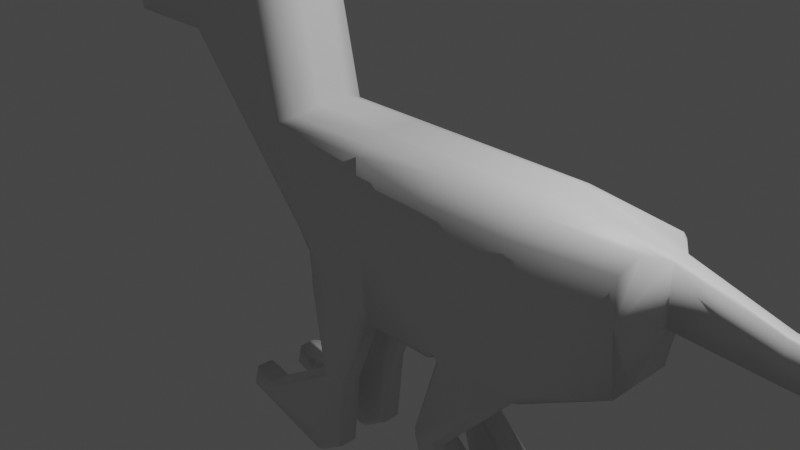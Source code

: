 # Source: chapter_4_-_make_dinosaur.blend  (saved by Blender 2.80.75; exported with 4.5.12 LTS)
import bpy
from mathutils import Matrix  # noqa: F401  (used for matrix-valued properties, if any)

bpy.ops.wm.read_factory_settings(use_empty=True)
scene = bpy.context.scene
scene.name = 'Scene'

# ---- collections
col_collection = bpy.data.collections.new('Collection'); scene.collection.children.link(col_collection)

# ---- materials (node trees are filled in below, after node groups)
mat_material = bpy.data.materials.new('Material')
mat_material.alpha_threshold = 0.0
mat_material.use_transparent_shadow = False
mat_material.roughness = 0.5
mat_material.line_color = (0.0, 0.0, 0.0, 1.0)

# ---- material node trees
mat_material.use_nodes = True; mat_material.node_tree.nodes.clear()
_N = mat_material.node_tree.nodes; _L = mat_material.node_tree.links
n0 = _N.new('ShaderNodeOutputMaterial'); n0.name = 'Material Output'; n0.location = (300, 300)
n1 = _N.new('ShaderNodeBsdfPrincipled'); n1.name = 'Principled BSDF'; n1.location = (10, 300)
n1.distribution = 'GGX'
n1.subsurface_method = 'BURLEY'
n1.inputs[3].default_value = 1.45
n1.inputs[27].default_value = (0.0, 0.0, 0.0, 1.0)
n1.inputs[28].default_value = 1.0
_L.new(n1.outputs[0], n0.inputs[0])
n0.is_active_output = True

# ---- world
world_world = bpy.data.worlds.new('World'); scene.world = world_world
world_world.color = (0.05088, 0.05088, 0.05088)
world_world.use_sun_shadow = False
world_world.sun_shadow_jitter_overblur = 0.0

# ---- cameras
cam_camera = bpy.data.cameras.new('Camera')
cam_camera.clip_end = 100.0
cam_camera.ortho_scale = 7.314
cam_camera.dof.focus_distance = 0.0
cam_camera.dof.aperture_fstop = 128.0

# ---- lights
light_light = bpy.data.lights.new('Light', 'POINT')
light_light.transmission_factor = 0.0
light_light.cutoff_distance = 30.0
light_light.energy = 1000.0
light_light.shadow_buffer_clip_start = 1.001
light_light.shadow_soft_size = 0.1
light_light.shadow_maximum_resolution = 0.006
light_light.use_absolute_resolution = True

# ---- meshes
me_dinosaur = bpy.data.meshes.new('Dinosaur')
me_dinosaur.from_pydata([(1.0, 0.6355, 0.0), (-1.0, -0.5641, 0.1143), (1.0, -0.6355, 0.0), (-1.0, 0.5641, 0.1143), (-2.121, -0.5, 1.971), (-2.121, 0.5, 1.971), (0.0, 0.5641, 0.1143), (0.0, -0.5641, 0.1143), (1.0, 0.1667, 1.0), (1.0, -0.1667, 1.0), (-1.0, -0.1667, 1.0), (-1.0, 0.1667, 1.0), (-2.828, 0.1667, 1.414), (-2.828, -0.1667, 1.414), (-1.414, -0.1667, 2.828), (-1.414, 0.1667, 2.828), (-3.912, 0.1667, 1.414), (-3.912, -0.1667, 1.414), (-2.409, -0.1667, 2.828), (-2.409, 0.1667, 2.828), (-4.121, -0.1667, 2.021), (-4.121, 0.1667, 2.021), (3.0, -0.4766, 0.25), (3.0, 0.375, -0.5), (-4.121, -0.1667, 1.921), (-4.121, 0.1667, 1.921), (0.0, 0.1667, 1.0), (0.0, -0.1667, 1.0), (-1.0, 0.0, -1.0), (1.0, 0.0, 1.0), (-1.0, 0.0, 1.0), (1.0, 0.0, -1.0), (-2.828, -1.49e-07, 1.414), (-1.414, -1.192e-07, 2.828), (-3.912, -1.49e-07, 1.414), (-2.409, -1.192e-07, 2.828), (-4.121, -1.192e-07, 2.021), (3.0, 0.4766, 0.25), (-4.121, -1.192e-07, 1.921), (0.0, 0.0, -1.0), (0.0, 0.0, 1.0), (2.0, 0.6355, 0.0), (2.0, -0.6355, 0.0), (2.0, -0.1667, 1.0), (2.0, 0.1667, 1.0), (2.0, 0.0, 1.0), (2.0, 0.0, -1.0), (3.0, -0.375, -0.5), (3.25, -0.1016, 0.8132), (3.0, 0.125, -0.5), (3.25, -0.1016, 0.2033), (3.25, 0.1016, 0.8132), (3.25, 0.0, 0.8132), (3.0, -0.125, -0.5), (3.0, 0.0, -0.5), (3.25, 0.1016, 0.2033), (3.25, 0.0, 0.2033), (4.25, 0.0, 0.5489), (4.25, -0.06861, 0.5489), (4.25, 0.0, 0.1372), (4.25, -0.06861, 0.1372), (4.25, 0.06861, 0.5489), (4.25, 0.06861, 0.1372), (5.25, 0.0, 0.4309), (5.25, -0.05386, 0.4309), (5.25, 0.0, 0.1077), (5.25, -0.05386, 0.1077), (5.25, 0.05386, 0.4309), (5.25, 0.05386, 0.1077), (6.25, 0.0, 0.3706), (6.25, -0.04632, 0.3706), (6.25, 0.0, 0.09265), (6.25, -0.04632, 0.09265), (6.25, 0.04632, 0.3706), (6.25, 0.04632, 0.09265), (7.25, 0.0, 0.2951), (7.25, -0.04397, 0.2951), (7.25, 0.0, 0.2529), (7.25, -0.04397, 0.2529), (7.25, 0.04397, 0.2951), (7.25, 0.04397, 0.2529), (1.0, 0.2261, 1.0), (1.0, 0.6355, 0.7257), (1.0, 0.4198, 0.9196), (1.0, -0.6355, 0.7265), (1.0, -0.2261, 1.0), (1.0, -0.4198, 0.9199), (-1.219, 0.5641, 0.8396), (-1.0, 0.2263, 1.0), (-1.064, 0.4198, 0.9195), (-0.9553, 0.2265, -0.6958), (-0.9553, 0.5, -0.1685), (-0.6818, 0.5, -0.6958), (-0.9553, 0.4199, -0.5414), (-1.0, -0.2263, 1.0), (-1.222, -0.5641, 0.8408), (-1.065, -0.4198, 0.9199), (-0.9553, -0.5, -0.1685), (-0.9553, -0.2265, -0.6958), (-0.6818, -0.5, -0.6958), (-0.9553, -0.4199, -0.5414), (-2.828, 0.2265, 1.414), (-2.577, 0.5, 1.612), (-2.755, 0.4199, 1.472), (-2.577, -0.5, 1.612), (-2.828, -0.2265, 1.414), (-2.755, -0.4199, 1.472), (-1.414, -0.2263, 2.828), (-1.637, -0.5, 2.558), (-1.479, -0.4198, 2.749), (-1.635, 0.5, 2.56), (-1.414, 0.2263, 2.828), (-1.479, 0.4198, 2.75), (-3.699, 0.5, 1.615), (-3.912, 0.2265, 1.414), (-3.85, 0.4199, 1.473), (-3.699, -0.5, 1.615), (-3.912, -0.2265, 1.414), (-3.85, -0.4199, 1.473), (-2.341, -0.5, 2.558), (-2.409, -0.2263, 2.828), (-2.389, -0.4198, 2.749), (-2.337, 0.5, 2.56), (-2.409, 0.2263, 2.828), (-2.388, 0.4198, 2.75), (-4.121, -0.2265, 1.921), (-3.828, -0.5, 1.929), (-4.036, -0.4199, 1.923), (-4.121, 0.2263, 2.021), (-3.512, 0.5, 2.006), (-3.943, 0.4198, 2.017), (0.0, -0.5641, 0.8408), (0.0, -0.2262, 1.0), (0.0, -0.4198, 0.9199), (-3.828, 0.5, 1.929), (-4.121, 0.2265, 1.921), (-4.036, 0.4199, 1.923), (-3.512, -0.5, 2.006), (-4.121, -0.2263, 2.021), (-3.943, -0.4198, 2.017), (0.0, 0.5641, 0.8398), (0.0, 0.2262, 1.0), (0.0, 0.4198, 0.9196), (2.0, -0.6355, 0.7265), (2.0, -0.226, 1.0), (2.0, -0.4198, 0.9199), (2.0, 0.226, 1.0), (2.0, 0.6355, 0.7257), (2.0, 0.4198, 0.9197), (3.223, -0.1308, 0.8331), (3.0, -0.4766, 0.7265), (3.065, -0.3035, 0.871), (3.0, 0.4766, 0.7258), (3.223, 0.1308, 0.8331), (3.065, 0.3035, 0.8708), (1.076, 0.5, -1.0), (1.0, 0.4276, -1.0), (0.9276, 0.5, -1.0), (1.0, 0.5, -0.9276), (1.0, -0.4276, -1.0), (1.076, -0.5, -1.0), (1.0, -0.5, -0.9276), (0.9276, -0.5, -1.0), (1.076, -0.1667, -1.0), (1.0, -0.2391, -1.0), (0.9276, -0.1667, -1.0), (1.0, -0.09424, -1.0), (1.0, 0.2391, -1.0), (1.076, 0.1667, -1.0), (1.0, 0.09424, -1.0), (0.9276, 0.1667, -1.0), (2.0, 0.4276, -1.0), (1.902, 0.5, -1.0), (2.0, 0.5, -0.9276), (2.064, 0.492, -0.9678), (1.904, -0.5, -1.0), (2.0, -0.4276, -1.0), (2.064, -0.492, -0.9678), (2.0, -0.5, -0.9276), (1.904, 0.1667, -1.0), (2.0, 0.2391, -1.0), (2.065, 0.164, -0.9676), (2.0, 0.09424, -1.0), (2.0, -0.2391, -1.0), (1.902, -0.1667, -1.0), (2.0, -0.09424, -1.0), (2.065, -0.164, -0.9676), (0.6898, 0.2391, -2.0), (0.7657, 0.1667, -2.0), (0.7657, 0.5, -2.0), (0.6898, 0.4276, -2.0), (1.002, -0.5, -2.0), (1.098, -0.4276, -2.0), (0.6898, -0.4276, -2.0), (0.7657, -0.5, -2.0), (0.7657, -0.1667, -2.0), (0.6898, -0.2391, -2.0), (1.098, -0.2391, -2.0), (0.9998, -0.1667, -2.0), (1.098, 0.4276, -2.0), (0.9998, 0.5, -2.0), (1.002, 0.1667, -2.0), (1.098, 0.2391, -2.0), (1.0, 0.2391, -3.0), (1.098, 0.1667, -3.072), (1.098, 0.5, -3.072), (1.0, 0.4276, -3.0), (2.098, -0.5, -3.0), (2.194, -0.4276, -3.0), (1.0, -0.4276, -3.0), (1.098, -0.5, -3.072), (1.098, -0.1667, -3.072), (1.0, -0.2391, -3.0), (2.194, -0.2391, -3.0), (2.096, -0.1667, -3.0), (2.194, 0.4276, -3.0), (2.096, 0.5, -3.0), (2.098, 0.1667, -3.0), (2.194, 0.2391, -3.0), (1.0, 0.1667, -3.175), (1.0, 0.2391, -3.25), (1.0, 0.4276, -3.25), (1.0, 0.5, -3.178), (1.963, -0.5, -3.175), (2.0, -0.4276, -3.25), (1.0, -0.5, -3.175), (1.0, -0.4276, -3.25), (1.0, -0.2391, -3.25), (1.0, -0.1667, -3.178), (1.958, -0.1667, -3.178), (2.0, -0.2391, -3.25), (1.958, 0.5, -3.178), (2.0, 0.4276, -3.25), (1.963, 0.1667, -3.175), (2.0, 0.2391, -3.25), (0.7724, 0.1667, -3.072), (0.7, 0.2391, -3.0), (0.7724, 0.5, -3.072), (0.7, 0.4276, -3.0), (0.7724, -0.5, -3.072), (0.7, -0.4276, -3.0), (0.7724, -0.1667, -3.072), (0.7, -0.2391, -3.0), (0.7724, 0.1667, -3.175), (0.7, 0.2391, -3.25), (0.7724, 0.5, -3.178), (0.7, 0.4276, -3.25), (0.7724, -0.5, -3.175), (0.7, -0.4276, -3.25), (0.7724, -0.1667, -3.178), (0.7, -0.2391, -3.25), (0.0, 0.4346, -1.0), (-0.07256, 0.5, -1.0), (0.0, 0.5, -0.9346), (0.06544, 0.5, -1.0), (-0.07703, -0.5, -1.0), (0.0, -0.4346, -1.0), (0.06544, -0.5, -1.0), (0.0, -0.5, -0.9346), (-1.0, 0.2265, -1.0), (-0.92, 0.1667, -1.0), (-1.0, 0.1012, -1.0), (-1.04, 0.1667, -0.9478), (-0.92, -0.1667, -1.0), (-1.0, -0.2265, -1.0), (-1.04, -0.1667, -0.9478), (-1.0, -0.1012, -1.0), (-0.07703, 0.1667, -1.0), (0.0, 0.2321, -1.0), (0.06544, 0.1667, -1.0), (0.0, 0.1012, -1.0), (0.0, -0.2321, -1.0), (-0.07256, -0.1667, -1.0), (0.0, -0.1012, -1.0), (0.06544, -0.1667, -1.0), (-0.6545, -0.1667, -2.0), (-0.7349, -0.2321, -2.0), (-0.6545, -0.5, -2.0), (-0.7349, -0.4346, -2.0), (-0.3912, 0.4346, -2.0), (-0.4638, 0.5, -2.0), (-0.7349, 0.4346, -2.0), (-0.6545, 0.5, -2.0), (-0.4684, -0.5, -2.0), (-0.3912, -0.4346, -2.0), (-0.3912, -0.2321, -2.0), (-0.4638, -0.1667, -2.0), (-0.7349, 0.2321, -2.0), (-0.6545, 0.1667, -2.0), (-0.4684, 0.1667, -2.0), (-0.3912, 0.2321, -2.0), (-1.756, -0.1667, -2.704), (-1.739, -0.2321, -2.641), (-1.739, -0.4346, -2.641), (-1.756, -0.5, -2.704), (-0.4854, 0.4346, -2.899), (-0.557, 0.5, -2.884), (-1.739, 0.4346, -2.641), (-1.677, 0.5, -2.654), (-1.756, 0.5, -2.704), (-1.802, 0.5, -2.624), (-0.5615, -0.5, -2.883), (-0.4854, -0.4346, -2.899), (-0.4854, -0.2321, -2.899), (-0.557, -0.1667, -2.884), (-1.677, 0.1667, -2.654), (-1.739, 0.2321, -2.641), (-1.802, 0.1667, -2.624), (-1.756, 0.1667, -2.704), (-0.5615, 0.1667, -2.883), (-0.4854, 0.2321, -2.899), (-1.803, -0.2321, -2.883), (-1.786, -0.1667, -2.82), (-1.788, -0.5, -2.827), (-1.803, -0.4346, -2.883), (-0.8336, 0.5, -3.074), (-0.837, 0.4346, -3.14), (-1.803, 0.4346, -2.883), (-1.786, 0.5, -2.82), (-0.8477, -0.5, -3.079), (-0.837, -0.4346, -3.14), (-0.8336, -0.1667, -3.074), (-0.837, -0.2321, -3.14), (-1.788, 0.1667, -2.827), (-1.803, 0.2321, -2.883), (-0.8477, 0.1667, -3.079), (-0.837, 0.2321, -3.14), (-1.982, -0.1667, -2.644), (-2.029, -0.2321, -2.564), (-1.982, -0.5, -2.644), (-2.029, -0.4346, -2.564), (-1.966, 0.5, -2.581), (-2.029, 0.4346, -2.564), (-2.029, 0.2321, -2.564), (-1.966, 0.1667, -2.581), (-2.013, -0.1667, -2.759), (-2.093, -0.2321, -2.806), (-2.015, -0.5, -2.766), (-2.093, -0.4346, -2.806), (-2.013, 0.5, -2.759), (-2.093, 0.4346, -2.806), (-2.015, 0.1667, -2.766), (-2.093, 0.2321, -2.806), (-0.8257, 0.5, -0.8829), (-0.902, 0.4346, -0.8969), (-0.902, -0.4346, -0.8969), (-0.8257, -0.5, -0.8829)], [], [(265, 264, 98, 105, 13), (27, 10, 94, 132), (97, 1, 4, 104), (2, 161, 160, 175, 178, 42), (29, 9, 43, 45), (81, 8, 44, 146), (110, 5, 129, 122), (87, 3, 5, 110), (262, 261, 28, 32, 12), (94, 10, 14, 107), (43, 144, 149, 48), (15, 111, 123, 19), (13, 105, 117, 17), (104, 4, 126, 116), (16, 25, 135, 114), (107, 14, 18, 120), (117, 125, 24, 17), (162, 161, 2, 7, 258, 257), (255, 258, 7, 1, 97, 99), (155, 172, 200, 189), (159, 164, 196, 193), (28, 39, 273, 272, 263, 266), (271, 256, 284, 285), (3, 91, 102, 5), (11, 88, 111, 15), (255, 99, 346, 277, 283), (141, 88, 11, 26), (84, 2, 42, 143), (6, 140, 82, 0), (29, 40, 27, 9), (181, 180, 171, 174, 23, 49), (263, 272, 286, 275), (267, 260, 288, 289), (9, 27, 132, 85), (138, 120, 18, 20), (34, 38, 25, 16), (5, 102, 113, 134), (32, 13, 17, 34), (21, 19, 123, 128), (36, 35, 19, 21), (7, 131, 95, 1), (30, 11, 15, 33), (4, 108, 119, 137), (33, 15, 19, 35), (0, 82, 147, 41), (31, 169, 168, 179, 182, 46), (251, 268, 290, 279), (163, 166, 31, 46, 185, 184), (261, 260, 267, 270, 39, 28), (345, 98, 264, 276, 278), (3, 87, 140, 6), (40, 30, 10, 27), (26, 11, 30, 40), (28, 266, 265, 13, 32), (174, 173, 41, 37, 23), (2, 84, 131, 7), (14, 33, 35, 18), (10, 30, 33, 14), (20, 18, 35, 36), (12, 32, 34, 16), (17, 24, 38, 34), (254, 253, 6, 0, 158, 157), (90, 259, 262, 12, 101), (8, 26, 40, 29), (42, 178, 177, 47, 22), (46, 182, 181, 49, 54), (143, 42, 22, 150), (41, 147, 152, 37), (45, 43, 48, 52), (183, 176, 192, 197), (187, 190, 206, 203), (146, 44, 51, 153), (177, 176, 183, 186, 53, 47), (9, 85, 144, 43), (8, 29, 45, 44), (179, 168, 188, 201), (37, 152, 154, 153, 51, 55), (53, 50, 22, 47), (23, 37, 55, 49), (54, 56, 50, 53), (50, 56, 59, 60), (48, 50, 60, 58), (49, 55, 56, 54), (186, 185, 46, 54, 53), (44, 45, 52, 51), (171, 180, 202, 199), (50, 48, 149, 151, 150, 22), (59, 62, 68, 65), (57, 58, 64, 63), (56, 55, 62, 59), (52, 48, 58, 57), (51, 52, 57, 61), (55, 51, 61, 62), (68, 67, 73, 74), (67, 63, 69, 73), (58, 60, 66, 64), (60, 59, 65, 66), (61, 57, 63, 67), (62, 61, 67, 68), (70, 72, 78, 76), (71, 74, 80, 77), (63, 64, 70, 69), (65, 68, 74, 71), (64, 66, 72, 70), (66, 65, 71, 72), (77, 75, 76, 78), (80, 79, 75, 77), (72, 71, 77, 78), (73, 69, 75, 79), (74, 73, 79, 80), (69, 70, 76, 75), (199, 202, 218, 215), (282, 280, 296, 298), (283, 277, 294, 301), (201, 188, 204, 217), (163, 184, 198, 195), (101, 12, 16, 114), (259, 90, 344, 281, 287), (175, 160, 194, 191), (270, 269, 170, 169, 31, 39), (167, 156, 190, 187), (343, 92, 252, 280, 282), (1, 95, 108, 4), (271, 274, 165, 164, 159, 162, 257, 256), (251, 254, 157, 156, 167, 170, 269, 268), (278, 276, 292, 293), (39, 31, 166, 165, 274, 273), (300, 299, 318, 339, 331), (307, 306, 297, 300, 331, 332, 333, 334), (213, 208, 224, 230), (219, 204, 235, 243), (197, 192, 208, 213), (191, 194, 210, 207), (289, 288, 305, 309), (203, 206, 238, 236), (285, 284, 302, 303), (193, 196, 212, 209), (195, 198, 214, 211), (275, 286, 304, 291), (189, 200, 216, 205), (287, 281, 297, 306), (279, 290, 310, 295), (293, 292, 328, 330), (227, 226, 248, 250), (226, 227, 230, 224), (221, 220, 244, 246), (211, 214, 229, 228), (211, 228, 249, 241), (217, 204, 219, 233), (209, 212, 242, 240), (205, 222, 245, 237), (240, 242, 250, 248), (205, 216, 231, 222), (225, 210, 239, 247), (215, 218, 234, 232), (207, 210, 225, 223), (236, 238, 246, 244), (220, 221, 232, 234), (317, 316, 326, 324), (317, 324, 342, 340), (303, 302, 320, 322), (323, 308, 307, 334, 341), (309, 305, 308, 323, 325), (313, 294, 329, 337), (295, 310, 326, 316), (291, 312, 335, 327), (90, 93, 91, 92, 343, 344), (333, 332, 340, 342), (330, 328, 336, 338), (299, 298, 296, 315, 318), (291, 304, 321, 312), (311, 314, 338, 336), (311, 322, 320, 314), (301, 294, 313, 319), (97, 100, 98, 345, 346, 99), (132, 94, 96, 133), (133, 96, 95, 131), (141, 81, 83, 142), (142, 83, 82, 140), (88, 141, 142, 89), (89, 142, 140, 87), (97, 104, 106, 100), (100, 106, 105, 98), (102, 91, 93, 103), (103, 93, 90, 101), (87, 110, 112, 89), (89, 112, 111, 88), (108, 95, 96, 109), (109, 96, 94, 107), (137, 119, 121, 139), (139, 121, 120, 138), (134, 113, 115, 136), (136, 115, 114, 135), (110, 122, 124, 112), (112, 124, 123, 111), (119, 108, 109, 121), (121, 109, 107, 120), (117, 105, 106, 118), (118, 106, 104, 116), (101, 114, 115, 103), (103, 115, 113, 102), (116, 126, 127, 118), (118, 127, 125, 117), (122, 129, 130, 124), (124, 130, 128, 123), (85, 132, 133, 86), (86, 133, 131, 84), (147, 82, 83, 148), (148, 83, 81, 146), (144, 85, 86, 145), (145, 86, 84, 143), (149, 144, 145, 151), (151, 145, 143, 150), (146, 153, 154, 148), (148, 154, 152, 147), (81, 141, 26, 8), (155, 156, 157, 158), (159, 160, 161, 162), (163, 164, 165, 166), (167, 168, 169, 170), (171, 172, 173, 174), (175, 176, 177, 178), (179, 180, 181, 182), (183, 184, 185, 186), (175, 191, 192, 176), (198, 184, 183, 197), (155, 189, 190, 156), (188, 168, 167, 187), (179, 201, 202, 180), (200, 172, 171, 199), (159, 193, 194, 160), (163, 195, 196, 164), (189, 205, 206, 190), (204, 188, 187, 203), (197, 213, 214, 198), (212, 196, 195, 211), (193, 209, 210, 194), (208, 192, 191, 207), (199, 215, 216, 200), (201, 217, 218, 202), (223, 225, 226, 224), (230, 227, 228, 229), (232, 221, 222, 231), (233, 219, 220, 234), (234, 218, 217, 233), (224, 208, 207, 223), (231, 216, 215, 232), (213, 230, 229, 214), (236, 244, 243, 235), (240, 248, 247, 239), (237, 245, 246, 238), (250, 242, 241, 249), (205, 237, 238, 206), (235, 204, 203, 236), (209, 240, 239, 210), (248, 226, 225, 247), (244, 220, 219, 243), (211, 241, 242, 212), (227, 250, 249, 228), (221, 246, 245, 222), (155, 158, 0, 41, 173, 172), (251, 252, 253, 254), (255, 256, 257, 258), (259, 260, 261, 262), (263, 264, 265, 266), (267, 268, 269, 270), (271, 272, 273, 274), (297, 298, 299, 300), (305, 306, 307, 308), (255, 283, 284, 256), (286, 272, 271, 285), (259, 287, 288, 260), (290, 268, 267, 289), (276, 264, 263, 275), (280, 252, 251, 279), (285, 303, 304, 286), (292, 276, 275, 291), (278, 293, 294, 277), (302, 284, 283, 301), (282, 298, 297, 281), (305, 288, 287, 306), (289, 309, 310, 290), (296, 280, 279, 295), (316, 317, 318, 315), (314, 320, 319, 313), (325, 323, 324, 326), (322, 311, 312, 321), (309, 325, 326, 310), (315, 296, 295, 316), (301, 319, 320, 302), (321, 304, 303, 322), (331, 339, 340, 332), (341, 334, 333, 342), (327, 335, 336, 328), (337, 329, 330, 338), (317, 340, 339, 318), (323, 341, 342, 324), (293, 330, 329, 294), (338, 314, 313, 337), (291, 327, 328, 292), (335, 312, 311, 336), (281, 344, 343, 282), (277, 346, 345, 278), (92, 91, 3, 6, 253, 252), (38, 24, 125, 127, 126, 4, 5, 134, 136, 135, 25), (21, 128, 130, 129, 5, 4, 137, 139, 138, 20, 36)])
me_dinosaur.polygons.foreach_set('use_smooth', [True] * 306)
_uv = me_dinosaur.uv_layers.new(name='UVMap')
_uv.uv.foreach_set('vector', [0.375, 0.9167, 0.375, 0.9316, 0.375, 0.9316, 0.375, 0.9316, 0.375, 0.9167, 0.5, 0.1667, 0.625, 0.1667, 0.625, 0.1816, 0.5, 0.1816, 0.4409, 0.5, 0.5, 0.5, 0.5, 0.5, 0.4195, 0.5, 0.5, 0.25, 0.3841, 0.25, 0.375, 0.25, 0.375, 0.25, 0.3841, 0.25, 0.5, 0.25, 0.375, 0.125, 0.375, 0.1667, 0.375, 0.1667, 0.375, 0.125, 0.375, 0.06847, 0.375, 0.08333, 0.375, 0.08333, 0.375, 0.06849, 0.8359, 0.5, 0.75, 0.5, 0.75, 0.5, 0.8352, 0.5, 0.7904, 0.5, 0.75, 0.5, 0.75, 0.5, 0.8359, 0.5, 0.375, 0.8333, 0.375, 0.8497, 0.375, 0.875, 0.375, 0.875, 0.375, 0.8333, 0.625, 0.1816, 0.625, 0.1667, 0.625, 0.1667, 0.625, 0.1816, 0.375, 0.1667, 0.375, 0.1815, 0.375, 0.1755, 0.375, 0.1667, 0.625, 0.08333, 0.625, 0.06842, 0.625, 0.06842, 0.625, 0.08333, 0.375, 0.9167, 0.375, 0.9316, 0.375, 0.9316, 0.375, 0.9167, 0.4195, 0.5, 0.5, 0.5, 0.5, 0.5, 0.4236, 0.5, 0.375, 0.6667, 0.5, 0.6667, 0.5, 0.6816, 0.375, 0.6816, 0.625, 0.1816, 0.625, 0.1667, 0.625, 0.1667, 0.625, 0.1816, 0.375, 0.5684, 0.5, 0.5684, 0.5, 0.5833, 0.375, 0.5833, 0.375, 0.2591, 0.3841, 0.25, 0.5, 0.25, 0.5, 0.375, 0.3832, 0.375, 0.375, 0.3668, 0.375, 0.3846, 0.3832, 0.375, 0.5, 0.375, 0.5, 0.5, 0.4409, 0.5, 0.375, 0.4658, 0.625, 0.75, 0.625, 0.75, 0.625, 0.75, 0.625, 0.75, 0.625, 0.9819, 0.625, 0.9348, 0.625, 0.9348, 0.625, 0.9819, 0.375, 0.875, 0.5, 0.875, 0.5, 0.9003, 0.4909, 0.9167, 0.385, 0.9167, 0.375, 0.9003, 0.5, 0.933, 0.5, 0.9836, 0.5, 0.9836, 0.5, 0.933, 0.75, 0.5, 0.6909, 0.5, 0.6695, 0.5, 0.75, 0.5, 0.625, 0.08333, 0.625, 0.06843, 0.625, 0.06842, 0.625, 0.08333, 0.375, 0.3846, 0.375, 0.4658, 0.375, 0.49, 0.375, 0.4707, 0.375, 0.4031, 0.5, 0.06845, 0.625, 0.06843, 0.625, 0.08333, 0.5, 0.08333, 0.5908, 0.25, 0.5, 0.25, 0.5, 0.25, 0.5908, 0.25, 0.75, 0.625, 0.8407, 0.625, 0.8407, 0.75, 0.75, 0.75, 0.375, 0.125, 0.5, 0.125, 0.5, 0.1667, 0.375, 0.1667, 0.625, 0.8333, 0.625, 0.8152, 0.625, 0.7681, 0.625, 0.75, 0.625, 0.75, 0.625, 0.8333, 0.385, 0.9167, 0.4909, 0.9167, 0.4736, 0.9167, 0.4043, 0.9167, 0.4904, 0.8333, 0.385, 0.8333, 0.4043, 0.8333, 0.4719, 0.8333, 0.375, 0.1667, 0.5, 0.1667, 0.5, 0.1816, 0.375, 0.1815, 0.5, 0.5684, 0.6461, 0.5684, 0.6507, 0.5833, 0.5, 0.5833, 0.375, 0.625, 0.5, 0.625, 0.5, 0.6667, 0.375, 0.6667, 0.75, 0.5, 0.6695, 0.5, 0.6736, 0.5, 0.75, 0.5, 0.375, 0.875, 0.375, 0.9167, 0.375, 0.9167, 0.375, 0.875, 0.5, 0.6667, 0.6764, 0.6667, 0.681, 0.6816, 0.5, 0.6816, 0.5, 0.625, 0.6636, 0.625, 0.6764, 0.6667, 0.5, 0.6667, 0.5, 0.375, 0.5908, 0.375, 0.5908, 0.5277, 0.5, 0.5, 0.625, 0.125, 0.625, 0.08333, 0.625, 0.08333, 0.625, 0.125, 0.5, 0.5, 0.5856, 0.5, 0.585, 0.5, 0.5, 0.5, 0.625, 0.125, 0.625, 0.08333, 0.625, 0.08333, 0.625, 0.125, 0.75, 0.75, 0.8407, 0.75, 0.8407, 0.75, 0.75, 0.75, 0.625, 0.875, 0.625, 0.8514, 0.625, 0.8333, 0.625, 0.8333, 0.625, 0.8514, 0.625, 0.875, 0.5, 0.7664, 0.5, 0.817, 0.5, 0.817, 0.5, 0.7664, 0.625, 0.9167, 0.625, 0.8986, 0.625, 0.875, 0.625, 0.875, 0.625, 0.8986, 0.625, 0.9167, 0.375, 0.8497, 0.385, 0.8333, 0.4904, 0.8333, 0.5, 0.8497, 0.5, 0.875, 0.375, 0.875, 0.375, 0.9836, 0.375, 0.9316, 0.375, 0.9316, 0.375, 0.933, 0.375, 0.9836, 0.75, 0.5, 0.8407, 0.4726, 0.8407, 0.625, 0.75, 0.625, 0.5, 0.125, 0.625, 0.125, 0.625, 0.1667, 0.5, 0.1667, 0.5, 0.08333, 0.625, 0.08333, 0.625, 0.125, 0.5, 0.125, 0.375, 0.875, 0.375, 0.9003, 0.375, 0.9167, 0.375, 0.9167, 0.375, 0.875, 0.625, 0.75, 0.6341, 0.75, 0.75, 0.75, 0.75, 0.75, 0.625, 0.75, 0.5, 0.25, 0.5908, 0.25, 0.5908, 0.375, 0.5, 0.375, 0.625, 0.1667, 0.625, 0.125, 0.625, 0.125, 0.625, 0.1667, 0.625, 0.1667, 0.625, 0.125, 0.625, 0.125, 0.625, 0.1667, 0.5, 0.5833, 0.6507, 0.5833, 0.6636, 0.625, 0.5, 0.625, 0.375, 0.8333, 0.375, 0.875, 0.375, 0.875, 0.375, 0.8333, 0.375, 0.5833, 0.5, 0.5833, 0.5, 0.625, 0.375, 0.625, 0.625, 0.6332, 0.6332, 0.625, 0.75, 0.625, 0.75, 0.75, 0.6341, 0.75, 0.625, 0.7409, 0.375, 0.8184, 0.375, 0.8184, 0.375, 0.8333, 0.375, 0.8333, 0.375, 0.8184, 0.375, 0.08333, 0.5, 0.08333, 0.5, 0.125, 0.375, 0.125, 0.5, 0.25, 0.3841, 0.25, 0.375, 0.25, 0.375, 0.25, 0.5, 0.25, 0.625, 0.875, 0.625, 0.8514, 0.625, 0.8333, 0.625, 0.8333, 0.625, 0.875, 0.5908, 0.25, 0.5, 0.25, 0.5, 0.25, 0.5794, 0.25, 0.75, 0.75, 0.8407, 0.75, 0.8293, 0.75, 0.75, 0.75, 0.375, 0.125, 0.375, 0.1667, 0.375, 0.1667, 0.375, 0.125, 0.625, 0.9348, 0.625, 0.9819, 0.625, 0.9819, 0.625, 0.9348, 0.625, 0.8152, 0.625, 0.7681, 0.625, 0.7681, 0.625, 0.8152, 0.375, 0.06849, 0.375, 0.08333, 0.375, 0.08333, 0.375, 0.07446, 0.625, 1.0, 0.625, 0.9819, 0.625, 0.9348, 0.625, 0.9167, 0.625, 0.9167, 0.625, 1.0, 0.375, 0.1667, 0.375, 0.1815, 0.375, 0.1815, 0.375, 0.1667, 0.375, 0.08333, 0.375, 0.125, 0.375, 0.125, 0.375, 0.08333, 0.625, 0.8333, 0.625, 0.8333, 0.625, 0.8333, 0.625, 0.8333, 0.25, 0.5, 0.3293, 0.5, 0.3611, 0.5218, 0.375, 0.5745, 0.375, 0.5833, 0.25, 0.5833, 0.125, 0.6667, 0.25, 0.6667, 0.25, 0.75, 0.125, 0.75, 0.125, 0.5, 0.25, 0.5, 0.25, 0.5833, 0.125, 0.5833, 0.125, 0.625, 0.25, 0.625, 0.25, 0.6667, 0.125, 0.6667, 0.25, 0.6667, 0.25, 0.625, 0.25, 0.625, 0.25, 0.6667, 0.375, 0.6667, 0.25, 0.6667, 0.25, 0.6667, 0.375, 0.6667, 0.125, 0.5833, 0.25, 0.5833, 0.25, 0.625, 0.125, 0.625, 0.625, 0.9167, 0.625, 0.8986, 0.625, 0.875, 0.625, 0.875, 0.625, 0.9167, 0.375, 0.08333, 0.375, 0.125, 0.375, 0.125, 0.375, 0.08333, 0.625, 0.7681, 0.625, 0.8152, 0.625, 0.8152, 0.625, 0.7681, 0.25, 0.6667, 0.375, 0.6667, 0.375, 0.6755, 0.3611, 0.7282, 0.3294, 0.75, 0.25, 0.75, 0.25, 0.625, 0.25, 0.5833, 0.25, 0.5833, 0.25, 0.625, 0.375, 0.125, 0.375, 0.1667, 0.375, 0.1667, 0.375, 0.125, 0.25, 0.625, 0.25, 0.5833, 0.25, 0.5833, 0.25, 0.625, 0.375, 0.125, 0.375, 0.1667, 0.375, 0.1667, 0.375, 0.125, 0.375, 0.08333, 0.375, 0.125, 0.375, 0.125, 0.375, 0.08333, 0.25, 0.5833, 0.375, 0.5833, 0.375, 0.5833, 0.25, 0.5833, 0.25, 0.5833, 0.375, 0.5833, 0.375, 0.5833, 0.25, 0.5833, 0.375, 0.08333, 0.375, 0.125, 0.375, 0.125, 0.375, 0.08333, 0.375, 0.6667, 0.25, 0.6667, 0.25, 0.6667, 0.375, 0.6667, 0.25, 0.6667, 0.25, 0.625, 0.25, 0.625, 0.25, 0.6667, 0.375, 0.08333, 0.375, 0.125, 0.375, 0.125, 0.375, 0.08333, 0.25, 0.5833, 0.375, 0.5833, 0.375, 0.5833, 0.25, 0.5833, 0.375, 0.6667, 0.25, 0.6667, 0.25, 0.6667, 0.375, 0.6667, 0.25, 0.625, 0.25, 0.5833, 0.25, 0.5833, 0.25, 0.625, 0.375, 0.125, 0.375, 0.1667, 0.375, 0.1667, 0.375, 0.125, 0.25, 0.625, 0.25, 0.5833, 0.25, 0.5833, 0.25, 0.625, 0.375, 0.6667, 0.25, 0.6667, 0.25, 0.6667, 0.375, 0.6667, 0.25, 0.6667, 0.25, 0.625, 0.25, 0.625, 0.25, 0.6667, 0.25, 0.625, 0.375, 0.625, 0.375, 0.6667, 0.25, 0.6667, 0.25, 0.5833, 0.375, 0.5833, 0.375, 0.625, 0.25, 0.625, 0.25, 0.6667, 0.25, 0.625, 0.25, 0.625, 0.25, 0.6667, 0.375, 0.08333, 0.375, 0.125, 0.375, 0.125, 0.375, 0.08333, 0.25, 0.5833, 0.375, 0.5833, 0.375, 0.5833, 0.25, 0.5833, 0.375, 0.125, 0.375, 0.1667, 0.375, 0.1667, 0.375, 0.125, 0.625, 0.7681, 0.625, 0.8152, 0.625, 0.8152, 0.625, 0.7681, 0.625, 0.5293, 0.625, 0.5986, 0.625, 0.6179, 0.625, 0.5062, 0.375, 0.4031, 0.375, 0.4707, 0.375, 0.497, 0.375, 0.3826, 0.625, 0.8333, 0.625, 0.8333, 0.625, 0.8333, 0.625, 0.8333, 0.625, 0.9167, 0.625, 0.9167, 0.625, 0.9167, 0.625, 0.9167, 0.375, 0.8184, 0.375, 0.8333, 0.375, 0.8333, 0.375, 0.8184, 0.375, 0.8184, 0.375, 0.8184, 0.375, 0.7664, 0.375, 0.7664, 0.375, 0.817, 0.375, 0.25, 0.375, 0.25, 0.375, 0.25, 0.375, 0.25, 0.5, 0.8497, 0.5082, 0.8333, 0.6159, 0.8333, 0.625, 0.8514, 0.625, 0.875, 0.5, 0.875, 0.625, 0.8152, 0.625, 0.7681, 0.625, 0.7681, 0.625, 0.8152, 0.625, 0.51, 0.625, 0.5342, 0.625, 0.6159, 0.625, 0.5986, 0.625, 0.5293, 0.5, 0.5, 0.54, 0.5, 0.5856, 0.5, 0.5, 0.5, 0.5, 0.933, 0.5082, 0.9167, 0.6159, 0.9167, 0.625, 0.9348, 0.625, 0.9819, 0.6159, 1.0, 0.5082, 1.0, 0.5, 0.9836, 0.5, 0.7664, 0.5082, 0.75, 0.6159, 0.75, 0.625, 0.7681, 0.625, 0.8152, 0.6159, 0.8333, 0.5082, 0.8333, 0.5, 0.817, 0.375, 0.9836, 0.375, 0.933, 0.375, 0.933, 0.375, 0.9836, 0.5, 0.875, 0.625, 0.875, 0.625, 0.8986, 0.6159, 0.9167, 0.5082, 0.9167, 0.5, 0.9003, 0.625, 0.5, 0.625, 0.5, 0.625, 0.5, 0.625, 0.5, 0.625, 0.5, 0.375, 0.8333, 0.375, 0.817, 0.375, 0.7664, 0.375, 0.75, 0.375, 0.75, 0.375, 0.7664, 0.375, 0.817, 0.375, 0.8333, 0.625, 0.9348, 0.625, 0.9819, 0.625, 0.9819, 0.625, 0.9348, 0.625, 0.8333, 0.625, 0.8333, 0.625, 0.8333, 0.625, 0.8333, 0.625, 0.9348, 0.625, 0.9819, 0.625, 0.9819, 0.625, 0.9348, 0.375, 0.25, 0.375, 0.25, 0.375, 0.25, 0.375, 0.25, 0.4719, 0.8333, 0.4043, 0.8333, 0.3812, 0.8333, 0.4924, 0.8333, 0.625, 0.8152, 0.625, 0.7681, 0.625, 0.7681, 0.625, 0.8152, 0.5, 0.933, 0.5, 0.9836, 0.5, 0.9836, 0.5, 0.933, 0.625, 0.9819, 0.625, 0.9348, 0.625, 0.9348, 0.625, 0.9819, 0.625, 0.9167, 0.625, 0.9167, 0.625, 0.9167, 0.625, 0.9167, 0.4043, 0.9167, 0.4736, 0.9167, 0.4929, 0.9167, 0.378, 0.9167, 0.625, 0.75, 0.625, 0.75, 0.625, 0.75, 0.625, 0.75, 0.375, 0.817, 0.375, 0.7664, 0.375, 0.7664, 0.375, 0.817, 0.5, 0.7664, 0.5, 0.817, 0.5, 0.817, 0.5, 0.7664, 0.375, 0.9836, 0.375, 0.933, 0.375, 0.933, 0.375, 0.9836, 0.625, 0.9348, 0.625, 0.9819, 0.625, 0.9819, 0.625, 0.9348, 0.625, 0.9819, 0.625, 0.9348, 0.625, 0.9348, 0.625, 0.9819, 0.625, 0.7681, 0.625, 0.8152, 0.625, 0.8152, 0.625, 0.7681, 0.625, 0.9167, 0.625, 0.9167, 0.625, 0.9167, 0.625, 0.9167, 0.625, 0.9167, 0.625, 0.9167, 0.625, 0.9167, 0.625, 0.9167, 0.625, 0.8333, 0.625, 0.8333, 0.625, 0.8333, 0.625, 0.8333, 0.625, 0.9819, 0.625, 0.9348, 0.625, 0.9348, 0.625, 0.9819, 0.625, 0.75, 0.625, 0.75, 0.625, 0.75, 0.625, 0.75, 0.625, 0.9819, 0.625, 0.9348, 0.625, 0.9348, 0.625, 0.9819, 0.625, 0.75, 0.625, 0.75, 0.625, 0.75, 0.625, 0.75, 0.375, 0.25, 0.375, 0.25, 0.375, 0.25, 0.375, 0.25, 0.625, 0.7681, 0.625, 0.8152, 0.625, 0.8152, 0.625, 0.7681, 0.375, 0.25, 0.375, 0.25, 0.375, 0.25, 0.375, 0.25, 0.625, 0.8152, 0.625, 0.7681, 0.625, 0.7681, 0.625, 0.8152, 0.625, 0.8152, 0.625, 0.7681, 0.625, 0.7681, 0.625, 0.8152, 0.375, 0.7664, 0.5, 0.7664, 0.5, 0.817, 0.375, 0.817, 0.375, 0.7664, 0.375, 0.817, 0.375, 0.817, 0.375, 0.7664, 0.5, 0.933, 0.5, 0.9836, 0.5, 0.9836, 0.5, 0.933, 0.375, 0.8333, 0.375, 0.8333, 0.375, 0.8333, 0.375, 0.8333, 0.375, 0.8333, 0.4924, 0.8333, 0.3812, 0.8333, 0.375, 0.8333, 0.375, 0.8333, 0.4916, 0.8333, 0.375, 0.5, 0.375, 0.5, 0.375, 0.5, 0.375, 0.5, 0.5, 0.7664, 0.5, 0.817, 0.5, 0.817, 0.5, 0.7664, 0.375, 0.9167, 0.375, 0.9167, 0.375, 0.9167, 0.375, 0.9167, 0.375, 0.8184, 0.375, 0.75, 0.375, 0.75, 0.375, 0.75, 0.375, 0.75, 0.375, 0.7664, 0.375, 0.817, 0.375, 0.7664, 0.375, 0.7664, 0.375, 0.817, 0.375, 0.9836, 0.375, 0.933, 0.375, 0.933, 0.375, 0.9836, 0.625, 0.5, 0.625, 0.5062, 0.625, 0.6179, 0.625, 0.6173, 0.625, 0.5, 0.375, 0.9167, 0.4929, 0.9167, 0.4923, 0.9167, 0.375, 0.9167, 0.375, 0.933, 0.375, 0.9836, 0.375, 0.9836, 0.375, 0.933, 0.375, 0.933, 0.5, 0.933, 0.5, 0.9836, 0.375, 0.9836, 0.375, 0.3826, 0.375, 0.5, 0.375, 0.5, 0.375, 0.3834, 0.4409, 0.5, 0.3943, 0.5, 0.375, 0.5, 0.375, 0.4933, 0.375, 0.4838, 0.375, 0.4658, 0.5, 0.1816, 0.625, 0.1816, 0.625, 0.25, 0.5, 0.25, 0.625, 0.375, 0.625, 0.5, 0.5908, 0.5277, 0.5908, 0.375, 0.5, 0.06845, 0.375, 0.06847, 0.375, 0.0, 0.5, 0.0, 0.875, 0.625, 0.875, 0.75, 0.8407, 0.75, 0.8407, 0.625, 0.625, 0.06843, 0.5, 0.06845, 0.5, 0.0, 0.625, 0.0, 0.875, 0.5, 0.875, 0.625, 0.8407, 0.625, 0.8407, 0.4726, 0.4409, 0.5, 0.4195, 0.5, 0.375, 0.5, 0.375, 0.5, 0.375, 1.0, 0.375, 1.0, 0.375, 0.9316, 0.375, 0.9316, 0.6695, 0.5, 0.6909, 0.5, 0.625, 0.5, 0.625, 0.5, 0.375, 0.75, 0.375, 0.75, 0.375, 0.8184, 0.375, 0.8184, 0.7904, 0.5, 0.8359, 0.5, 0.875, 0.5, 0.875, 0.5, 0.625, 0.0, 0.625, 0.0, 0.625, 0.06842, 0.625, 0.06843, 0.5856, 0.5, 0.54, 0.5, 0.625, 0.5, 0.625, 0.5, 0.625, 0.25, 0.625, 0.25, 0.625, 0.1816, 0.625, 0.1816, 0.5, 0.5, 0.585, 0.5, 0.624, 0.5, 0.5105, 0.5, 0.5105, 0.5, 0.624, 0.5, 0.6461, 0.5684, 0.5, 0.5684, 0.75, 0.5, 0.6736, 0.5, 0.632, 0.5, 0.743, 0.5, 0.493, 0.75, 0.382, 0.75, 0.375, 0.6816, 0.5, 0.6816, 0.8359, 0.5, 0.8352, 0.5, 0.875, 0.5, 0.875, 0.5, 0.625, 0.0, 0.625, 0.0, 0.625, 0.06842, 0.625, 0.06842, 0.585, 0.5, 0.5856, 0.5, 0.625, 0.5, 0.625, 0.5, 0.625, 0.25, 0.625, 0.25, 0.625, 0.1816, 0.625, 0.1816, 0.375, 0.9316, 0.375, 0.9316, 0.375, 1.0, 0.375, 1.0, 0.375, 0.5, 0.375, 0.5, 0.4195, 0.5, 0.4236, 0.5, 0.375, 0.8184, 0.375, 0.8184, 0.375, 0.75, 0.375, 0.75, 0.625, 0.5, 0.625, 0.5, 0.6736, 0.5, 0.6695, 0.5, 0.4236, 0.5, 0.5, 0.5, 0.493, 0.5, 0.382, 0.5, 0.382, 0.5, 0.493, 0.5, 0.5, 0.5684, 0.375, 0.5684, 0.8352, 0.5, 0.75, 0.5, 0.7605, 0.5, 0.874, 0.5, 0.7006, 0.75, 0.517, 0.75, 0.5, 0.6816, 0.681, 0.6816, 0.375, 0.1815, 0.5, 0.1816, 0.5, 0.25, 0.375, 0.25, 0.625, 0.25, 0.625, 0.375, 0.5908, 0.375, 0.5908, 0.25, 0.8407, 0.75, 0.8407, 0.75, 0.875, 0.75, 0.875, 0.75, 0.375, 0.0, 0.375, 0.0, 0.375, 0.06847, 0.375, 0.06849, 0.375, 0.1815, 0.375, 0.1815, 0.375, 0.25, 0.375, 0.25, 0.625, 0.25, 0.625, 0.25, 0.5908, 0.25, 0.5908, 0.25, 0.375, 0.1755, 0.375, 0.1815, 0.375, 0.25, 0.375, 0.25, 0.625, 0.25, 0.625, 0.25, 0.5908, 0.25, 0.5794, 0.25, 0.375, 0.06849, 0.375, 0.07446, 0.375, 0.0, 0.375, 0.0, 0.875, 0.75, 0.875, 0.75, 0.8293, 0.75, 0.8407, 0.75, 0.375, 0.06847, 0.5, 0.06845, 0.5, 0.08333, 0.375, 0.08333, 0.625, 0.75, 0.625, 0.75, 0.625, 0.75, 0.625, 0.75, 0.625, 0.9819, 0.625, 1.0, 0.625, 1.0, 0.625, 1.0, 0.625, 0.9167, 0.625, 0.9167, 0.6159, 0.9167, 0.625, 0.8986, 0.625, 0.8152, 0.625, 0.8333, 0.625, 0.8514, 0.6159, 0.8333, 0.625, 0.7681, 0.625, 0.75, 0.6341, 0.75, 0.625, 0.75, 0.375, 0.25, 0.375, 0.25, 0.379, 0.25, 0.3841, 0.25, 0.625, 0.8333, 0.625, 0.8333, 0.625, 0.8333, 0.625, 0.8514, 0.625, 0.9348, 0.625, 0.9167, 0.625, 0.8986, 0.625, 0.9167, 0.375, 0.25, 0.375, 0.25, 0.375, 0.25, 0.375, 0.25, 0.625, 0.9167, 0.625, 0.9167, 0.625, 0.9348, 0.625, 0.9348, 0.625, 0.75, 0.625, 0.75, 0.625, 0.7681, 0.625, 0.7681, 0.625, 0.8333, 0.625, 0.8333, 0.625, 0.8152, 0.625, 0.8152, 0.625, 0.8333, 0.625, 0.8333, 0.625, 0.8152, 0.625, 0.8152, 0.625, 0.75, 0.625, 0.75, 0.625, 0.7681, 0.625, 0.7681, 0.625, 0.9819, 0.625, 0.9819, 0.625, 1.0, 0.625, 1.0, 0.625, 0.9167, 0.625, 0.9167, 0.625, 0.9348, 0.625, 0.9348, 0.625, 0.75, 0.625, 0.75, 0.625, 0.7681, 0.625, 0.7681, 0.625, 0.8333, 0.625, 0.8333, 0.625, 0.8152, 0.625, 0.8152, 0.625, 0.9348, 0.625, 0.9348, 0.625, 0.9167, 0.625, 0.9167, 0.625, 0.9348, 0.625, 0.9348, 0.625, 0.9167, 0.625, 0.9167, 0.625, 0.9819, 0.625, 0.9819, 0.625, 1.0, 0.625, 1.0, 0.625, 0.9819, 0.625, 0.9819, 0.625, 1.0, 0.625, 1.0, 0.625, 0.7681, 0.625, 0.7681, 0.625, 0.75, 0.625, 0.75, 0.625, 0.8333, 0.625, 0.8333, 0.625, 0.8152, 0.625, 0.8152, 0.375, 0.25, 0.375, 0.25, 0.375, 0.25, 0.375, 0.25, 0.625, 0.9348, 0.625, 0.9348, 0.625, 0.9167, 0.625, 0.9167, 0.625, 0.7681, 0.625, 0.7681, 0.625, 0.75, 0.625, 0.75, 0.625, 0.8333, 0.625, 0.8333, 0.625, 0.8152, 0.625, 0.8152, 0.625, 0.8152, 0.625, 0.8152, 0.625, 0.8333, 0.625, 0.8333, 0.625, 0.9819, 0.625, 0.9819, 0.625, 1.0, 0.625, 1.0, 0.625, 0.75, 0.625, 0.75, 0.625, 0.7681, 0.625, 0.7681, 0.625, 0.9348, 0.625, 0.9348, 0.625, 0.9167, 0.625, 0.9167, 0.625, 0.8152, 0.625, 0.8152, 0.625, 0.8333, 0.625, 0.8333, 0.625, 0.9819, 0.625, 0.9819, 0.625, 1.0, 0.625, 1.0, 0.625, 0.75, 0.625, 0.75, 0.625, 0.7681, 0.625, 0.7681, 0.625, 0.9348, 0.625, 0.9348, 0.625, 0.9167, 0.625, 0.9167, 0.625, 0.75, 0.625, 0.75, 0.625, 0.7681, 0.625, 0.7681, 0.625, 0.8333, 0.625, 0.8333, 0.625, 0.8152, 0.625, 0.8152, 0.625, 0.9819, 0.625, 0.9819, 0.625, 1.0, 0.625, 1.0, 0.625, 0.9819, 0.625, 0.9819, 0.625, 1.0, 0.625, 1.0, 0.625, 0.8152, 0.625, 0.8152, 0.625, 0.8333, 0.625, 0.8333, 0.625, 0.9167, 0.625, 0.9167, 0.625, 0.9348, 0.625, 0.9348, 0.625, 0.9348, 0.625, 0.9348, 0.625, 0.9167, 0.625, 0.9167, 0.625, 0.7681, 0.625, 0.7681, 0.625, 0.75, 0.625, 0.75, 0.625, 0.75, 0.6341, 0.75, 0.75, 0.75, 0.75, 0.75, 0.6341, 0.75, 0.625, 0.75, 0.5, 0.7664, 0.5, 0.75, 0.5, 0.75, 0.5, 0.75, 0.375, 0.3846, 0.375, 0.375, 0.375, 0.375, 0.3832, 0.375, 0.375, 0.8184, 0.375, 0.8333, 0.375, 0.8497, 0.375, 0.8333, 0.385, 0.9167, 0.375, 0.9167, 0.375, 0.9167, 0.375, 0.9003, 0.4904, 0.8333, 0.5, 0.8333, 0.5082, 0.8333, 0.5, 0.8497, 0.5, 0.933, 0.5, 0.9167, 0.5, 0.9003, 0.5082, 0.9167, 0.375, 0.7664, 0.375, 0.75, 0.375, 0.75, 0.375, 0.75, 0.3812, 0.8333, 0.375, 0.8333, 0.375, 0.8333, 0.375, 0.8333, 0.375, 0.3846, 0.375, 0.4031, 0.375, 0.375, 0.375, 0.375, 0.4736, 0.9167, 0.4909, 0.9167, 0.5, 0.933, 0.5, 0.933, 0.375, 0.8184, 0.375, 0.817, 0.4043, 0.8333, 0.385, 0.8333, 0.5, 0.817, 0.5, 0.817, 0.4904, 0.8333, 0.4719, 0.8333, 0.375, 0.933, 0.375, 0.9316, 0.385, 0.9167, 0.4043, 0.9167, 0.625, 0.5986, 0.625, 0.6159, 0.625, 0.625, 0.625, 0.625, 0.5, 0.933, 0.5, 0.933, 0.4929, 0.9167, 0.4736, 0.9167, 0.375, 0.933, 0.375, 0.933, 0.4043, 0.9167, 0.378, 0.9167, 0.375, 0.9836, 0.375, 0.9836, 0.375, 1.0, 0.375, 1.0, 0.5, 0.9836, 0.5, 0.9836, 0.5, 1.0, 0.5, 1.0, 0.625, 0.5293, 0.625, 0.5062, 0.625, 0.5, 0.625, 0.5, 0.3812, 0.8333, 0.4043, 0.8333, 0.375, 0.817, 0.375, 0.817, 0.4719, 0.8333, 0.4924, 0.8333, 0.5, 0.817, 0.5, 0.817, 0.625, 0.6179, 0.625, 0.5986, 0.625, 0.625, 0.625, 0.625, 0.5, 0.7664, 0.375, 0.7664, 0.375, 0.75, 0.4983, 0.75, 0.375, 0.9836, 0.5, 0.9836, 0.4967, 1.0, 0.375, 1.0, 0.4916, 0.8333, 0.375, 0.8333, 0.375, 0.817, 0.5, 0.817, 0.5, 0.933, 0.375, 0.933, 0.375, 0.9167, 0.4923, 0.9167, 0.4924, 0.8333, 0.4916, 0.8333, 0.5, 0.817, 0.5, 0.817, 0.625, 0.6173, 0.625, 0.6179, 0.625, 0.625, 0.625, 0.625, 0.375, 0.3826, 0.375, 0.3834, 0.375, 0.375, 0.375, 0.375, 0.4923, 0.9167, 0.4929, 0.9167, 0.5, 0.933, 0.5, 0.933, 0.625, 0.5, 0.625, 0.5, 0.625, 0.5, 0.625, 0.5, 0.375, 0.8333, 0.375, 0.8333, 0.375, 0.817, 0.375, 0.817, 0.375, 0.9167, 0.375, 0.9167, 0.375, 0.933, 0.375, 0.933, 0.375, 0.5, 0.375, 0.5, 0.375, 0.5, 0.375, 0.5, 0.375, 0.7664, 0.375, 0.7664, 0.375, 0.75, 0.375, 0.75, 0.375, 0.8333, 0.375, 0.8333, 0.375, 0.817, 0.375, 0.817, 0.375, 0.9836, 0.375, 0.9836, 0.375, 1.0, 0.375, 1.0, 0.375, 0.9836, 0.375, 0.9836, 0.375, 1.0, 0.375, 1.0, 0.375, 0.9167, 0.375, 0.9167, 0.375, 0.933, 0.375, 0.933, 0.375, 0.9167, 0.375, 0.9167, 0.375, 0.933, 0.375, 0.933, 0.375, 0.7664, 0.375, 0.7664, 0.375, 0.75, 0.375, 0.75, 0.375, 0.4707, 0.375, 0.49, 0.375, 0.5, 0.375, 0.5, 0.625, 0.5342, 0.6909, 0.5, 0.75, 0.5, 0.75, 0.625, 0.6332, 0.625, 0.625, 0.6159, 0.5, 0.625, 0.5, 0.5833, 0.5, 0.5684, 0.493, 0.5, 0.5, 0.5, 0.5, 0.5, 0.75, 0.5, 0.75, 0.5, 0.743, 0.5, 0.5, 0.6816, 0.5, 0.6667, 0.5, 0.6667, 0.5, 0.6816, 0.517, 0.75, 0.75, 0.5, 0.75, 0.5, 0.5, 0.5, 0.5, 0.5, 0.5105, 0.5, 0.5, 0.5684, 0.5, 0.5833, 0.5, 0.625])
me_dinosaur.materials.append(mat_material)
me_dinosaur.use_remesh_preserve_volume = False
me_dinosaur.use_remesh_preserve_attributes = False
me_dinosaur.use_mirror_vertex_groups = False
me_dinosaur.update()

# ---- objects
ob_dinosaur = bpy.data.objects.new('DINOSAUR', me_dinosaur)
ob_light = bpy.data.objects.new('Light', light_light)
ob_camera = bpy.data.objects.new('Camera', cam_camera)

# ---- transforms, parenting, visibility, modifiers, constraints
ob_dinosaur.location = (0.0, 0.0, 0.0)
ob_dinosaur.lock_rotations_4d = False
ob_dinosaur.empty_display_type = 'ARROWS'
ob_dinosaur.lineart.crease_threshold = 0.0
ob_light.location = (4.076, 1.005, 5.904)
ob_light.rotation_euler = (0.6503, 0.05522, 1.866)
ob_light.lock_rotations_4d = False
ob_light.empty_display_type = 'ARROWS'
ob_light.color = (0.0, 0.0, 0.0, 0.0)
ob_light.lineart.crease_threshold = 0.0
ob_camera.location = (7.359, -6.926, 4.958)
ob_camera.rotation_euler = (1.109, 0.0, 0.8149)
ob_camera.lock_rotations_4d = False
ob_camera.empty_display_type = 'ARROWS'
ob_camera.color = (0.0, 0.0, 0.0, 0.0)
ob_camera.display_type = 'WIRE'
ob_camera.lineart.crease_threshold = 0.0

# ---- collection membership
col_collection.objects.link(ob_dinosaur)
col_collection.objects.link(ob_light)
col_collection.objects.link(ob_camera)

# ---- scene / render settings (as saved in the file)
scene.camera = ob_camera
scene.frame_start = 1; scene.frame_end = 250; scene.frame_set(1)
scene.render.engine = 'BLENDER_EEVEE_NEXT'
scene.render.motion_blur_shutter = 1.0
scene.cycles.use_denoising = False
scene.cycles.samples = 128
scene.cycles.sampling_pattern = 'TABULATED_SOBOL'
scene.cycles.use_adaptive_sampling = False
scene.cycles.use_light_tree = False
scene.view_settings.view_transform = 'Filmic'
bpy.context.view_layer.update()
